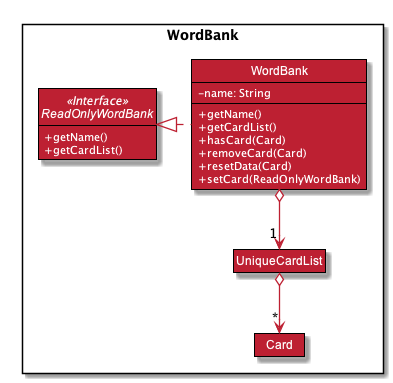

The diagram above was rendered by PlantUML. Its source (embedded in the PNG):
@startuml











skinparam BackgroundColor #FFFFFFF

skinparam Shadowing false

skinparam Class {
    FontColor #FFFFFF
    BorderThickness 1
    BorderColor #000000
    StereotypeFontColor #FFFFFF
    FontName Arial
    AttributeFontColor #FFFFFF
}

skinparam Actor {
    BorderColor #000000
    Color #000000
    FontName Arial
}

skinparam Sequence {
    MessageAlign center
    BoxFontSize 15
    BoxPadding 0
    BoxFontColor #FFFFFF
    FontName Arial
}

skinparam Participant {
    FontColor #FFFFFFF
    Padding 20
}

skinparam MinClassWidth 50
skinparam ParticipantPadding 10
skinparam Shadowing true
skinparam DefaultTextAlignment center
skinparam packageStyle Rectangle
skinparam classAttributeIconSize 0

hide footbox
hide members
hide circle
hide empty members
skinparam arrowThickness 1.3
skinparam arrowColor #BD2032
skinparam classBackgroundColor #BD2032

show members
hide empty members

Package WordBank <<Rectangle>>{
Interface ReadOnlyWordBank <<Interface>> {
+getName()
+getCardList()
}

class WordBank {
   -name: String
   +getName()
   +getCardList()
   +hasCard(Card)
   +removeCard(Card)
   +resetData(Card)
   +setCard(ReadOnlyWordBank)
}
Class UniqueCardList
Class Card

}

WordBank .left.|> ReadOnlyWordBank
WordBank o-down-> "1" UniqueCardList
UniqueCardList o-down-> "*" Card

@enduml